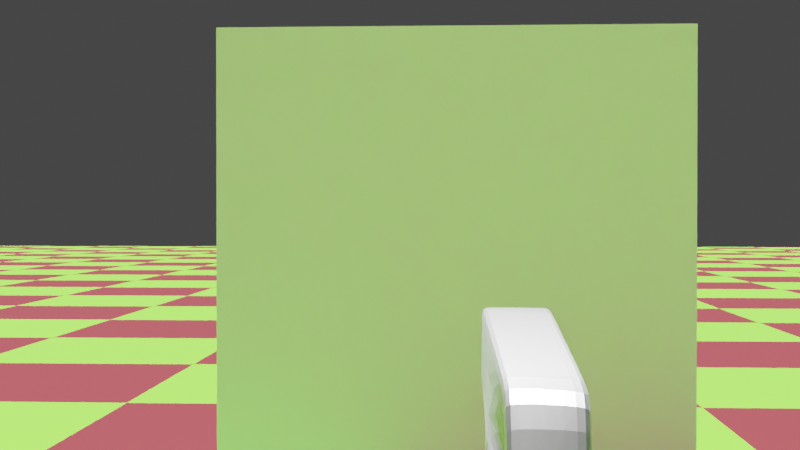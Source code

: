 # Source: game.blend  (saved by Blender 2.80.44; exported with 4.5.12 LTS)
import bpy
from mathutils import Matrix  # noqa: F401  (used for matrix-valued properties, if any)

bpy.ops.wm.read_factory_settings(use_empty=True)
scene = bpy.context.scene
scene.name = 'Main'

# ---- collections
col_collection = bpy.data.collections.new('Collection'); scene.collection.children.link(col_collection)
col_spawn = bpy.data.collections.new('Spawn'); scene.collection.children.link(col_spawn)

# ---- materials (node trees are filled in below, after node groups)
mat_floormat = bpy.data.materials.new('floorMat')
mat_floormat.displacement_method = 'DISPLACEMENT'
mat_floormat.use_transparent_shadow = False
mat_floormat.roughness = 0.25
mat_gun_material = bpy.data.materials.new('Gun Material')
mat_gun_material.displacement_method = 'DISPLACEMENT'
mat_gun_material.use_transparent_shadow = False
mat_gun_material.roughness = 0.25
mat_lasermat = bpy.data.materials.new('LaserMat')
mat_lasermat.displacement_method = 'DISPLACEMENT'
mat_lasermat.use_transparent_shadow = False
mat_lasermat.diffuse_color = (1.0, 1.0, 1.0, 1.0)
mat_lasermat.roughness = 0.25

# ---- material node trees
mat_floormat.use_nodes = True; mat_floormat.node_tree.nodes.clear()
_N = mat_floormat.node_tree.nodes; _L = mat_floormat.node_tree.links
n0 = _N.new('ShaderNodeOutputMaterial'); n0.name = 'Material Output'; n0.location = (300, 300)
n1 = _N.new('ShaderNodeBsdfPrincipled'); n1.name = 'Principled BSDF'; n1.location = (10, 300)
n1.distribution = 'GGX'
n1.subsurface_method = 'BURLEY'
n1.inputs[2].default_value = 0.7145
n1.inputs[3].default_value = 1.45
n1.inputs[13].default_value = 0.1364
n2 = _N.new('ShaderNodeTexChecker'); n2.name = 'Checker Texture'; n2.location = (-289, 243)
n2.inputs[1].default_value = (0.1963, 0.8, 0.04983, 1.0)
n2.inputs[2].default_value = (0.2, 0.02879, 0.03617, 1.0)
n2.inputs[3].default_value = 44.3
_L.new(n1.outputs[0], n0.inputs[0])
_L.new(n2.outputs[0], n1.inputs[0])
n0.is_active_output = True
mat_gun_material.use_nodes = True; mat_gun_material.node_tree.nodes.clear()
_N = mat_gun_material.node_tree.nodes; _L = mat_gun_material.node_tree.links
n0 = _N.new('ShaderNodeOutputMaterial'); n0.name = 'Material Output'; n0.location = (300, 300)
n1 = _N.new('ShaderNodeBsdfPrincipled'); n1.name = 'Principled BSDF'; n1.location = (10, 300)
n1.distribution = 'GGX'
n1.subsurface_method = 'BURLEY'
n1.inputs[0].default_value = (0.2749, 0.2749, 0.2749, 1.0)
n1.inputs[1].default_value = 1.0
n1.inputs[2].default_value = 0.4381
n1.inputs[3].default_value = 1.45
n1.inputs[9].default_value = (1.9, 0.2, 0.1)
n1.inputs[13].default_value = 0.2
_L.new(n1.outputs[0], n0.inputs[0])
n0.is_active_output = True
mat_lasermat.use_nodes = True; mat_lasermat.node_tree.nodes.clear()
_N = mat_lasermat.node_tree.nodes; _L = mat_lasermat.node_tree.links
n0 = _N.new('ShaderNodeOutputMaterial'); n0.name = 'Material Output'; n0.location = (389, 300)
n1 = _N.new('ShaderNodeEmission'); n1.name = 'Emission'; n1.location = (-51, 305)
n1.inputs[0].default_value = (0.4064, 0.0, 0.003109, 1.0)
n1.inputs[1].default_value = 1.5
n2 = _N.new('ShaderNodeAddShader'); n2.name = 'Add Shader'; n2.location = (169, 313)
n3 = _N.new('ShaderNodeBsdfPrincipled'); n3.name = 'Principled BSDF'; n3.location = (-127, 195)
n3.distribution = 'GGX'
n3.subsurface_method = 'BURLEY'
n3.inputs[0].default_value = (0.406, 0.0, 0.0004419, 1.0)
n3.inputs[1].default_value = 0.6905
n3.inputs[3].default_value = 1.45
n3.inputs[13].default_value = 0.0619
_L.new(n1.outputs[0], n2.inputs[0])
_L.new(n2.outputs[0], n0.inputs[0])
_L.new(n3.outputs[0], n2.inputs[1])
n0.is_active_output = True

# ---- world
world_world = bpy.data.worlds.new('World'); scene.world = world_world
world_world.use_nodes = True; world_world.node_tree.nodes.clear()
_N = world_world.node_tree.nodes; _L = world_world.node_tree.links
n0 = _N.new('ShaderNodeOutputWorld'); n0.name = 'World Output'; n0.location = (300, 300)
n1 = _N.new('ShaderNodeBackground'); n1.name = 'Background'; n1.location = (10, 300)
n1.inputs[0].default_value = (0.05088, 0.05088, 0.05088, 1.0)
_L.new(n1.outputs[0], n0.inputs[0])
n0.is_active_output = True
world_world.color = (0.05088, 0.05088, 0.05088)
world_world.use_sun_shadow = False
world_world.sun_shadow_jitter_overblur = 0.0

# ---- cameras
cam_camera = bpy.data.cameras.new('Camera')
cam_camera.dof.focus_distance = 0.0
cam_camera.dof.aperture_fstop = 128.0

# ---- lights
light_sun = bpy.data.lights.new('Sun', 'SUN')
light_sun.transmission_factor = 0.0
light_sun.angle = 0.2487
light_sun.shadow_buffer_clip_start = 0.5
light_sun.shadow_soft_size = 0.125
light_spot = bpy.data.lights.new('Spot', 'SPOT')
light_spot.transmission_factor = 0.0
light_spot.energy = 1000.0
light_spot.shadow_buffer_clip_start = 0.5
light_spot.shadow_soft_size = 0.09
light_spot.shadow_maximum_resolution = 0.006
light_spot.use_absolute_resolution = True
light_spot.spot_size = 0.651

# ---- meshes
me_plane = bpy.data.meshes.new('Plane')
me_plane.from_pydata([(-1.0, -1.0, 0.0), (1.0, -1.0, 0.0), (-1.0, 1.0, 0.0), (1.0, 1.0, 0.0)], [], [(0, 1, 3, 2)])
_uv = me_plane.uv_layers.new(name='UVMap')
_uv.uv.foreach_set('vector', [0.0, 0.0, 1.0, 0.0, 1.0, 1.0, 0.0, 1.0])
me_plane.materials.append(mat_floormat)
me_plane.use_remesh_preserve_volume = False
me_plane.use_remesh_preserve_attributes = False
me_plane.use_mirror_vertex_groups = False
me_plane.update()
me_cube = bpy.data.meshes.new('Cube')
me_cube.from_pydata([(-1.0, -1.0, -1.0), (-1.0, -1.0, 1.0), (-1.0, 1.0, -1.0), (-1.0, 1.0, 1.0), (1.0, -1.0, -1.0), (1.0, -1.0, 1.0), (1.0, 1.0, -1.0), (1.0, 1.0, 1.0)], [], [(0, 1, 3, 2), (2, 3, 7, 6), (6, 7, 5, 4), (4, 5, 1, 0), (2, 6, 4, 0), (7, 3, 1, 5)])
_uv = me_cube.uv_layers.new(name='UVMap')
_uv.uv.foreach_set('vector', [0.375, 0.0, 0.625, 0.0, 0.625, 0.25, 0.375, 0.25, 0.375, 0.25, 0.625, 0.25, 0.625, 0.5, 0.375, 0.5, 0.375, 0.5, 0.625, 0.5, 0.625, 0.75, 0.375, 0.75, 0.375, 0.75, 0.625, 0.75, 0.625, 1.0, 0.375, 1.0, 0.125, 0.5, 0.375, 0.5, 0.375, 0.75, 0.125, 0.75, 0.625, 0.5, 0.875, 0.5, 0.875, 0.75, 0.625, 0.75])
me_cube.use_remesh_preserve_volume = False
me_cube.use_remesh_preserve_attributes = False
me_cube.use_mirror_vertex_groups = False
me_cube.update()
me_cube_001 = bpy.data.meshes.new('Cube.001')
me_cube_001.from_pydata([(1.155, 0.6821, 0.6731), (0.8232, 0.792, -0.6471), (1.157, -0.8051, 0.7559), (0.8649, -0.669, -0.7819), (-1.0, 1.0, 1.0), (-1.0, 1.0, -1.0), (-1.0, -1.0, 1.0), (-1.0, -1.0, -1.0), (0.5, -1.0, -1.0), (0.5, 1.0, -1.0), (0.25, 1.0, -1.0), (0.25, -1.0, -1.0), (0.75, -1.0, -1.0), (0.75, 1.0, -1.0), (0.875, -1.0, -1.0), (0.875, 1.0, -1.0), (0.5, -1.0, -2.104), (0.5, 1.0, -2.104), (0.25, 1.0, -2.104), (0.25, -1.0, -2.104), (0.875, 1.0, -2.123), (0.75, 1.0, -2.123), (0.75, -1.0, -2.123), (0.875, -1.0, -2.123), (0.625, 1.0, -1.0), (0.625, -1.0, -1.0), (0.6875, -1.0, -1.0), (0.6875, 1.0, -1.0), (0.6875, 1.0, -1.733), (0.625, 1.0, -1.733), (0.625, -1.0, -1.733), (0.6875, -1.0, -1.733), (0.5, 1.0, -1.828), (0.5, -1.0, -1.828), (0.8608, 1.0, -2.104), (0.8608, -1.0, -2.104), (0.8608, 1.0, -1.828), (0.8608, -1.0, -1.828), (1.387, 0.6113, -2.962), (1.035, 0.6709, -3.722), (1.422, -0.7706, -3.082), (1.07, -0.711, -3.841)], [], [(7, 6, 4, 5), (15, 1, 3, 14), (2, 3, 41, 40), (5, 10, 11, 7), (2, 6, 7, 11, 8, 25, 26, 12, 14, 3), (27, 13, 12, 26), (4, 0, 1, 15, 13, 27, 24, 9, 10, 5), (8, 33, 32, 9), (12, 13, 21, 22), (18, 17, 16, 19), (10, 18, 19, 11), (9, 32, 17, 18, 10), (17, 32, 36, 34), (21, 20, 23, 22), (14, 12, 22, 23), (15, 14, 23, 20), (13, 15, 20, 21), (9, 24, 25, 8), (4, 6, 2, 0), (26, 25, 30, 31), (29, 28, 31, 30), (25, 24, 29, 30), (24, 27, 28, 29), (27, 26, 31, 28), (11, 19, 16, 33, 8), (36, 37, 35, 34), (33, 16, 35, 37), (16, 17, 34, 35), (32, 33, 37, 36), (39, 38, 40, 41), (1, 0, 38, 39), (3, 1, 39, 41), (0, 2, 40, 38)])
_uv = me_cube_001.uv_layers.new(name='UVMap')
_uv.uv.foreach_set('vector', [0.375, 0.5, 0.625, 0.5, 0.625, 0.75, 0.375, 0.75, 0.6094, 0.75, 0.625, 0.75, 0.625, 1.0, 0.6094, 1.0, 0.625, 0.25, 0.375, 0.25, 0.375, 0.25, 0.625, 0.25, 0.375, 0.75, 0.5312, 0.75, 0.5312, 1.0, 0.375, 1.0, 0.625, 0.25, 0.625, 0.5, 0.375, 0.5, 0.375, 0.3438, 0.375, 0.3125, 0.375, 0.2969, 0.375, 0.2891, 0.375, 0.2812, 0.375, 0.2656, 0.375, 0.25, 0.5859, 0.75, 0.5938, 0.75, 0.5938, 1.0, 0.5859, 1.0, 0.875, 0.5, 0.875, 0.75, 0.625, 0.75, 0.625, 0.7344, 0.625, 0.7188, 0.625, 0.7109, 0.625, 0.7031, 0.625, 0.6875, 0.625, 0.6562, 0.625, 0.5, 0.5625, 1.0, 0.5625, 1.0, 0.5625, 0.75, 0.5625, 0.75, 0.5938, 1.0, 0.5938, 0.75, 0.5938, 0.75, 0.5938, 1.0, 0.5312, 0.75, 0.5625, 0.75, 0.5625, 1.0, 0.5312, 1.0, 0.5312, 0.75, 0.5312, 0.75, 0.5312, 1.0, 0.5312, 1.0, 0.625, 0.6875, 0.625, 0.6875, 0.625, 0.6875, 0.625, 0.6562, 0.625, 0.6562, 0.625, 0.6875, 0.625, 0.6875, 0.625, 0.6875, 0.625, 0.6875, 0.5938, 0.75, 0.6094, 0.75, 0.6094, 1.0, 0.5938, 1.0, 0.375, 0.2656, 0.375, 0.2812, 0.375, 0.2812, 0.375, 0.2656, 0.6094, 0.75, 0.6094, 1.0, 0.6094, 1.0, 0.6094, 0.75, 0.625, 0.7188, 0.625, 0.7344, 0.625, 0.7344, 0.625, 0.7188, 0.5625, 0.75, 0.5781, 0.75, 0.5781, 1.0, 0.5625, 1.0, 0.625, 0.0, 0.625, 0.25, 0.375, 0.25, 0.375, 0.0, 0.375, 0.2891, 0.375, 0.2969, 0.375, 0.2969, 0.375, 0.2891, 0.5781, 0.75, 0.5859, 0.75, 0.5859, 1.0, 0.5781, 1.0, 0.5781, 1.0, 0.5781, 0.75, 0.5781, 0.75, 0.5781, 1.0, 0.625, 0.7031, 0.625, 0.7109, 0.625, 0.7109, 0.625, 0.7031, 0.5859, 0.75, 0.5859, 1.0, 0.5859, 1.0, 0.5859, 0.75, 0.375, 0.3438, 0.375, 0.3438, 0.375, 0.3125, 0.375, 0.3125, 0.375, 0.3125, 0.5625, 0.75, 0.5625, 1.0, 0.5625, 1.0, 0.5625, 0.75, 0.375, 0.3125, 0.375, 0.3125, 0.375, 0.3125, 0.375, 0.3125, 0.5625, 1.0, 0.5625, 0.75, 0.5625, 0.75, 0.5625, 1.0, 0.5625, 0.75, 0.5625, 1.0, 0.5625, 1.0, 0.5625, 0.75, 0.125, 0.5, 0.375, 0.5, 0.375, 0.75, 0.125, 0.75, 0.625, 0.75, 0.875, 0.75, 0.875, 0.75, 0.625, 0.75, 0.625, 1.0, 0.625, 0.75, 0.625, 0.75, 0.625, 1.0, 0.375, 0.0, 0.375, 0.25, 0.375, 0.25, 0.375, 0.0])
me_cube_001.materials.append(mat_gun_material)
me_cube_001.use_remesh_preserve_volume = False
me_cube_001.use_remesh_preserve_attributes = False
me_cube_001.use_mirror_vertex_groups = False
me_cube_001.update()
me_cylinder = bpy.data.meshes.new('Cylinder')
me_cylinder.from_pydata([(2.384e-07, 1.0, -1.0), (2.384e-07, 1.0, 1.0), (0.1951, 0.9808, -1.0), (0.1951, 0.9808, 1.0), (0.3827, 0.9239, -1.0), (0.3827, 0.9239, 1.0), (0.5556, 0.8315, -1.0), (0.5556, 0.8315, 1.0), (0.7071, 0.7071, -1.0), (0.7071, 0.7071, 1.0), (0.8315, 0.5556, -1.0), (0.8315, 0.5556, 1.0), (0.9239, 0.3827, -1.0), (0.9239, 0.3827, 1.0), (0.9808, 0.1951, -1.0), (0.9808, 0.1951, 1.0), (1.0, -5.722e-06, -1.0), (1.0, -5.722e-06, 1.0), (0.9808, -0.1951, -1.0), (0.9808, -0.1951, 1.0), (0.9239, -0.3827, -1.0), (0.9239, -0.3827, 1.0), (0.8315, -0.5556, -1.0), (0.8315, -0.5556, 1.0), (0.7071, -0.7071, -1.0), (0.7071, -0.7071, 1.0), (0.5556, -0.8315, -1.0), (0.5556, -0.8315, 1.0), (0.3827, -0.9239, -1.0), (0.3827, -0.9239, 1.0), (0.1951, -0.9808, -1.0), (0.1951, -0.9808, 1.0), (0.0, -1.0, -1.0), (0.0, -1.0, 1.0), (-0.1951, -0.9808, -1.0), (-0.1951, -0.9808, 1.0), (-0.3827, -0.9239, -1.0), (-0.3827, -0.9239, 1.0), (-0.5556, -0.8315, -1.0), (-0.5556, -0.8315, 1.0), (-0.7071, -0.7071, -1.0), (-0.7071, -0.7071, 1.0), (-0.8315, -0.5556, -1.0), (-0.8315, -0.5556, 1.0), (-0.9239, -0.3827, -1.0), (-0.9239, -0.3827, 1.0), (-0.9808, -0.1951, -1.0), (-0.9808, -0.1951, 1.0), (-1.0, -3.815e-06, -1.0), (-1.0, -3.815e-06, 1.0), (-0.9808, 0.1951, -1.0), (-0.9808, 0.1951, 1.0), (-0.9239, 0.3827, -1.0), (-0.9239, 0.3827, 1.0), (-0.8315, 0.5556, -1.0), (-0.8315, 0.5556, 1.0), (-0.7071, 0.7071, -1.0), (-0.7071, 0.7071, 1.0), (-0.5556, 0.8315, -1.0), (-0.5556, 0.8315, 1.0), (-0.3827, 0.9239, -1.0), (-0.3827, 0.9239, 1.0), (-0.1951, 0.9808, -1.0), (-0.1951, 0.9808, 1.0)], [], [(0, 1, 3, 2), (2, 3, 5, 4), (4, 5, 7, 6), (6, 7, 9, 8), (8, 9, 11, 10), (10, 11, 13, 12), (12, 13, 15, 14), (14, 15, 17, 16), (16, 17, 19, 18), (18, 19, 21, 20), (20, 21, 23, 22), (22, 23, 25, 24), (24, 25, 27, 26), (26, 27, 29, 28), (28, 29, 31, 30), (30, 31, 33, 32), (32, 33, 35, 34), (34, 35, 37, 36), (36, 37, 39, 38), (38, 39, 41, 40), (40, 41, 43, 42), (42, 43, 45, 44), (44, 45, 47, 46), (46, 47, 49, 48), (48, 49, 51, 50), (50, 51, 53, 52), (52, 53, 55, 54), (54, 55, 57, 56), (56, 57, 59, 58), (58, 59, 61, 60), (3, 1, 63, 61, 59, 57, 55, 53, 51, 49, 47, 45, 43, 41, 39, 37, 35, 33, 31, 29, 27, 25, 23, 21, 19, 17, 15, 13, 11, 9, 7, 5), (60, 61, 63, 62), (62, 63, 1, 0), (0, 2, 4, 6, 8, 10, 12, 14, 16, 18, 20, 22, 24, 26, 28, 30, 32, 34, 36, 38, 40, 42, 44, 46, 48, 50, 52, 54, 56, 58, 60, 62)])
me_cylinder.polygons.foreach_set('use_smooth', [True] * 34)
_uv = me_cylinder.uv_layers.new(name='UVMap')
_uv.uv.foreach_set('vector', [1.0, 0.5, 1.0, 1.0, 0.9688, 1.0, 0.9688, 0.5, 0.9688, 0.5, 0.9688, 1.0, 0.9375, 1.0, 0.9375, 0.5, 0.9375, 0.5, 0.9375, 1.0, 0.9062, 1.0, 0.9062, 0.5, 0.9062, 0.5, 0.9062, 1.0, 0.875, 1.0, 0.875, 0.5, 0.875, 0.5, 0.875, 1.0, 0.8438, 1.0, 0.8438, 0.5, 0.8438, 0.5, 0.8438, 1.0, 0.8125, 1.0, 0.8125, 0.5, 0.8125, 0.5, 0.8125, 1.0, 0.7812, 1.0, 0.7812, 0.5, 0.7812, 0.5, 0.7812, 1.0, 0.75, 1.0, 0.75, 0.5, 0.75, 0.5, 0.75, 1.0, 0.7188, 1.0, 0.7188, 0.5, 0.7188, 0.5, 0.7188, 1.0, 0.6875, 1.0, 0.6875, 0.5, 0.6875, 0.5, 0.6875, 1.0, 0.6562, 1.0, 0.6562, 0.5, 0.6562, 0.5, 0.6562, 1.0, 0.625, 1.0, 0.625, 0.5, 0.625, 0.5, 0.625, 1.0, 0.5938, 1.0, 0.5938, 0.5, 0.5938, 0.5, 0.5938, 1.0, 0.5625, 1.0, 0.5625, 0.5, 0.5625, 0.5, 0.5625, 1.0, 0.5312, 1.0, 0.5312, 0.5, 0.5312, 0.5, 0.5312, 1.0, 0.5, 1.0, 0.5, 0.5, 0.5, 0.5, 0.5, 1.0, 0.4688, 1.0, 0.4688, 0.5, 0.4688, 0.5, 0.4688, 1.0, 0.4375, 1.0, 0.4375, 0.5, 0.4375, 0.5, 0.4375, 1.0, 0.4062, 1.0, 0.4062, 0.5, 0.4062, 0.5, 0.4062, 1.0, 0.375, 1.0, 0.375, 0.5, 0.375, 0.5, 0.375, 1.0, 0.3438, 1.0, 0.3438, 0.5, 0.3438, 0.5, 0.3438, 1.0, 0.3125, 1.0, 0.3125, 0.5, 0.3125, 0.5, 0.3125, 1.0, 0.2812, 1.0, 0.2812, 0.5, 0.2812, 0.5, 0.2812, 1.0, 0.25, 1.0, 0.25, 0.5, 0.25, 0.5, 0.25, 1.0, 0.2188, 1.0, 0.2188, 0.5, 0.2188, 0.5, 0.2188, 1.0, 0.1875, 1.0, 0.1875, 0.5, 0.1875, 0.5, 0.1875, 1.0, 0.1562, 1.0, 0.1562, 0.5, 0.1562, 0.5, 0.1562, 1.0, 0.125, 1.0, 0.125, 0.5, 0.125, 0.5, 0.125, 1.0, 0.09375, 1.0, 0.09375, 0.5, 0.09375, 0.5, 0.09375, 1.0, 0.0625, 1.0, 0.0625, 0.5, 0.2968, 0.4854, 0.25, 0.49, 0.2032, 0.4854, 0.1582, 0.4717, 0.1167, 0.4496, 0.08029, 0.4197, 0.05045, 0.3833, 0.02827, 0.3418, 0.01461, 0.2968, 0.01, 0.25, 0.01461, 0.2032, 0.02827, 0.1582, 0.05045, 0.1167, 0.08029, 0.08029, 0.1167, 0.05045, 0.1582, 0.02827, 0.2032, 0.01461, 0.25, 0.01, 0.2968, 0.01461, 0.3418, 0.02827, 0.3833, 0.05045, 0.4197, 0.08029, 0.4496, 0.1167, 0.4717, 0.1582, 0.4854, 0.2032, 0.49, 0.25, 0.4854, 0.2968, 0.4717, 0.3418, 0.4496, 0.3833, 0.4197, 0.4197, 0.3833, 0.4496, 0.3418, 0.4717, 0.0625, 0.5, 0.0625, 1.0, 0.03125, 1.0, 0.03125, 0.5, 0.03125, 0.5, 0.03125, 1.0, 0.0, 1.0, 0.0, 0.5, 0.75, 0.49, 0.7968, 0.4854, 0.8418, 0.4717, 0.8833, 0.4496, 0.9197, 0.4197, 0.9496, 0.3833, 0.9717, 0.3418, 0.9854, 0.2968, 0.99, 0.25, 0.9854, 0.2032, 0.9717, 0.1582, 0.9496, 0.1167, 0.9197, 0.08029, 0.8833, 0.05045, 0.8418, 0.02827, 0.7968, 0.01461, 0.75, 0.01, 0.7032, 0.01461, 0.6582, 0.02827, 0.6167, 0.05045, 0.5803, 0.08029, 0.5504, 0.1167, 0.5283, 0.1582, 0.5146, 0.2032, 0.51, 0.25, 0.5146, 0.2968, 0.5283, 0.3418, 0.5504, 0.3833, 0.5803, 0.4197, 0.6167, 0.4496, 0.6582, 0.4717, 0.7032, 0.4854])
me_cylinder.materials.append(mat_lasermat)
me_cylinder.use_remesh_preserve_volume = False
me_cylinder.use_remesh_preserve_attributes = False
me_cylinder.use_mirror_vertex_groups = False
me_cylinder.update()
me_cube_005 = bpy.data.meshes.new('Cube.005')
me_cube_005.from_pydata([(-1.0, -1.0, -1.0), (-1.0, -1.0, 1.0), (-1.0, 1.0, -1.0), (-1.0, 1.0, 1.0), (1.0, -1.0, -1.0), (1.0, -1.0, 1.0), (1.0, 1.0, -1.0), (1.0, 1.0, 1.0)], [], [(0, 1, 3, 2), (2, 3, 7, 6), (6, 7, 5, 4), (4, 5, 1, 0), (2, 6, 4, 0), (7, 3, 1, 5)])
_uv = me_cube_005.uv_layers.new(name='UVMap')
_uv.uv.foreach_set('vector', [0.375, 0.0, 0.625, 0.0, 0.625, 0.25, 0.375, 0.25, 0.375, 0.25, 0.625, 0.25, 0.625, 0.5, 0.375, 0.5, 0.375, 0.5, 0.625, 0.5, 0.625, 0.75, 0.375, 0.75, 0.375, 0.75, 0.625, 0.75, 0.625, 1.0, 0.375, 1.0, 0.125, 0.5, 0.375, 0.5, 0.375, 0.75, 0.125, 0.75, 0.625, 0.5, 0.875, 0.5, 0.875, 0.75, 0.625, 0.75])
me_cube_005.use_remesh_preserve_volume = False
me_cube_005.use_remesh_preserve_attributes = False
me_cube_005.use_mirror_vertex_groups = False
me_cube_005.update()

# ---- objects
ob_floor = bpy.data.objects.new('floor', me_plane)
ob_sun = bpy.data.objects.new('Sun', light_sun)
ob_player = bpy.data.objects.new('Player', me_cube)
ob_camera = bpy.data.objects.new('Camera', cam_camera)
ob_gun = bpy.data.objects.new('Gun', me_cube_001)
ob_spot = bpy.data.objects.new('Spot', light_spot)
ob_laser = bpy.data.objects.new('Laser', me_cylinder)
ob_laser_spawn = bpy.data.objects.new('Laser Spawn', None)
ob_target = bpy.data.objects.new('Target', me_cube_005)

# ---- transforms, parenting, visibility, modifiers, constraints
ob_floor.parent = ob_player
ob_floor.matrix_parent_inverse = Matrix(((14.59, -0.0, 0.0, 0.0), (-0.0, 14.59, -0.0, 0.0), (0.0, -0.0, 4.067, 0.0), (-0.0, 0.0, -0.0, 1.0)))
ob_floor.location = (0.0, 0.0, -0.2497)
ob_floor.scale = (25.0, 25.0, 25.0)
ob_floor.lineart.crease_threshold = 0.0
ob_sun.location = (0.0, 0.0, 49.67)
ob_sun.lineart.crease_threshold = 0.0
ob_player.location = (0.0, 0.0, 0.255)
ob_player.scale = (0.06855, 0.06855, 0.2459)
ob_player.lineart.crease_threshold = 0.0
ob_camera.parent = ob_player
ob_camera.matrix_parent_inverse = Matrix(((14.59, -0.0, 0.0, -0.0), (-0.0, 14.59, -0.0, 0.0), (0.0, -0.0, 4.067, -1.037), (-0.0, 0.0, -0.0, 1.0)))
ob_camera.location = (0.0, 5.672e-13, 0.7588)
ob_camera.rotation_euler = (1.56, 5.585e-05, 6.332)
ob_camera.scale = (0.3351, 0.3351, 0.3351)
ob_camera.lineart.crease_threshold = 0.0
ob_gun.parent = ob_camera
ob_gun.matrix_parent_inverse = Matrix(((0.0161, -2.984, -0.0001667, 0.0001005), (0.03091, 4.252e-08, 2.984, -1.799), (-2.984, -0.0161, 0.03091, -0.01863), (-0.0, 0.0, -0.0, 1.0)))
ob_gun.location = (1.02, -0.1115, 0.4581)
ob_gun.rotation_euler = (4.448e-14, -4.555e-12, -3.194)
ob_gun.scale = (0.2449, 0.03996, 0.04151)
ob_gun.lock_rotations_4d = False
ob_gun.empty_display_type = 'ARROWS'
ob_gun.lineart.crease_threshold = 0.0
_m = ob_gun.modifiers.new('Bevel', 'BEVEL')
_m.width = 0.72
_m.width_pct = 0.72
_m.limit_method = 'NONE'
_m.profile = 0.5789
_m.spread = 0.0
_m = ob_gun.modifiers.new('Subdivision', 'SUBSURF')
_m.uv_smooth = 'PRESERVE_CORNERS'
_m.show_only_control_edges = False
ob_spot.parent = ob_gun
ob_spot.matrix_parent_inverse = Matrix(((0.2485, -4.075, -7.591e-09, 3.151), (24.98, 1.523, 2.837e-09, -2.861), (-2.014e-09, -8.757e-11, 24.09, -14.79), (0.0, 0.0, -0.0, 1.0)))
ob_spot.location = (3.422e-16, 0.7455, 1.541)
ob_spot.lineart.crease_threshold = 0.0
ob_laser.location = (0.0, 0.0, 0.0)
ob_laser.rotation_euler = (1.571, -0.0, 0.0)
ob_laser.scale = (-0.02055, -0.02055, 0.204)
ob_laser.display_bounds_type = 'CYLINDER'
ob_laser.lineart.crease_threshold = 0.0
ob_laser_spawn.parent = ob_gun
ob_laser_spawn.matrix_parent_inverse = Matrix(((-0.03637, -4.083, -7.586e-09, 5.061), (25.02, -0.2229, -4.141e-10, -1.487), (-2.014e-09, 2.218e-11, 24.09, -14.88), (0.0, -0.0, -0.0, 1.0)))
ob_laser_spawn.location = (0.07047, 1.41, 0.6177)
ob_laser_spawn.lineart.crease_threshold = 0.0
ob_target.location = (0.0, 3.317, 0.6292)
ob_target.scale = (0.5886, 0.5886, 0.5886)
ob_target.lineart.crease_threshold = 0.0

# ---- collection membership
col_collection.objects.link(ob_floor)
col_collection.objects.link(ob_sun)
col_collection.objects.link(ob_player)
col_collection.objects.link(ob_camera)
col_collection.objects.link(ob_gun)
col_collection.objects.link(ob_spot)
col_spawn.objects.link(ob_laser)
col_spawn.objects.link(ob_laser_spawn)
col_spawn.objects.link(ob_target)

# ---- scene / render settings (as saved in the file)
scene.camera = ob_camera
scene.frame_start = 1; scene.frame_end = 250; scene.frame_set(0)
scene.render.engine = 'BLENDER_EEVEE_NEXT'
scene.render.resolution_percentage = 65
scene.render.motion_blur_shutter = 1.0
scene.cycles.use_denoising = False
scene.cycles.samples = 128
scene.cycles.sampling_pattern = 'TABULATED_SOBOL'
scene.cycles.use_adaptive_sampling = False
scene.cycles.use_light_tree = False
scene.view_settings.view_transform = 'Filmic'
bpy.context.view_layer.update()
